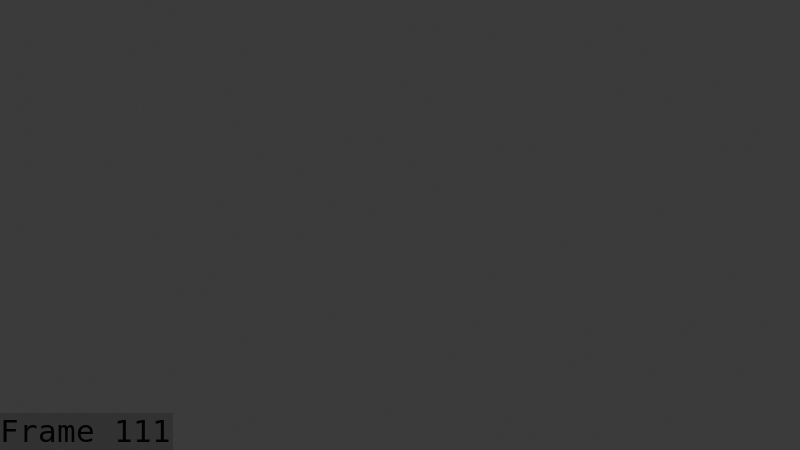 # Source: Dryad_bowman_Attack_Blocking_aug_12_playblast.blend  (saved by Blender 5.1.30; exported with 4.5.12 LTS)
import bpy
from mathutils import Matrix  # noqa: F401  (used for matrix-valued properties, if any)

bpy.ops.wm.read_factory_settings(use_empty=True)
scene = bpy.context.scene
scene.name = 'Scene'

# ---- collections
col_collection = bpy.data.collections.new('Collection'); scene.collection.children.link(col_collection)
col_collection_001 = bpy.data.collections.new('Collection.001'); col_collection.children.link(col_collection_001)

# ---- world
world_world = bpy.data.worlds.new('World'); scene.world = world_world
world_world.use_nodes = True; world_world.node_tree.nodes.clear()
_N = world_world.node_tree.nodes; _L = world_world.node_tree.links
n0 = _N.new('ShaderNodeOutputWorld'); n0.name = 'World Output'; n0.location = (200, 100)
n1 = _N.new('ShaderNodeBackground'); n1.name = 'Background'; n1.location = (-200, 100)
n1.inputs[0].default_value = (0.05088, 0.05088, 0.05088, 1.0)
_L.new(n1.outputs[0], n0.inputs[0])
n0.is_active_output = True
world_world.color = (0.05088, 0.05088, 0.05088)
world_world.sun_shadow_jitter_overblur = 0.0

# ---- cameras
cam_camera_001 = bpy.data.cameras.new('Camera.001')

# ---- meshes
me_mesh_002 = bpy.data.meshes.new('Mesh.002')
me_mesh_002.from_pydata([], [], [])
me_mesh_002.materials.append(None)
me_mesh_002.materials.append(None)
me_mesh_002.materials.append(None)
me_mesh_002.materials.append(None)
me_mesh_002.update()
me_arc = bpy.data.meshes.new('Arc')
me_arc.from_pydata([], [], [])
me_arc.materials.append(None)
me_arc.materials.append(None)
me_arc.materials.append(None)
me_arc.update()
me_cylinder_003 = bpy.data.meshes.new('Cylinder.003')
me_cylinder_003.from_pydata([], [], [])
me_cylinder_003.materials.append(None)
me_cylinder_003.materials.append(None)
me_cylinder_003.update()
me_mesh_001 = bpy.data.meshes.new('Mesh.001')
me_mesh_001.from_pydata([], [], [])
me_mesh_001.materials.append(None)
me_mesh_001.materials.append(None)
me_mesh_001.materials.append(None)
me_mesh_001.materials.append(None)
me_mesh_001.update()
arm_bow_and_hand = bpy.data.armatures.new('bow and hand ')  # bones are not reproduced

# ---- objects
ob_camera = bpy.data.objects.new('Camera', cam_camera_001)
ob_mball_003 = bpy.data.objects.new('Mball.003', me_mesh_002)
ob_armature_002 = bpy.data.objects.new('Armature.002', arm_bow_and_hand)
ob_arc = bpy.data.objects.new('Arc', me_arc)
ob_cylinder_003 = bpy.data.objects.new('Cylinder.003', me_cylinder_003)
ob_mball_001 = bpy.data.objects.new('Mball.001', me_mesh_001)

# ---- transforms, parenting, visibility, modifiers, constraints
ob_camera.location = (2.855, 9.202, 4.834)
ob_camera.rotation_euler = (1.206, 2.085e-07, 2.821)
ob_mball_003.parent = ob_armature_002
ob_mball_003.matrix_parent_inverse = Matrix(((-4.371e-08, 1.0, 0.0, -0.8685), (-1.0, -4.371e-08, -0.0, 0.5922), (0.0, -0.0, 1.0, -0.2007), (-0.0, 0.0, -0.0, 1.0)))
ob_mball_003.location = (0.6102, 0.8632, 0.7144)
ob_mball_003.scale = (0.1819, 0.1819, 0.1819)
_m = ob_mball_003.modifiers.new('Armature', 'ARMATURE')
_m.object = ob_armature_002
ob_armature_002.location = (-0.0008199, 0.0, 0.2007)
ob_armature_002.rotation_euler = (0.0, -0.0, 1.571)
ob_armature_002.show_in_front = True
ob_arc.parent = ob_armature_002
ob_arc.matrix_parent_inverse = Matrix(((-4.371e-08, 1.0, 0.0, -3.584e-11), (-1.0, -4.371e-08, -0.0, -0.0008199), (0.0, 0.0, 1.0, -0.2007), (-0.0, 0.0, -0.0, 1.0)))
ob_arc.location = (0.01724, 0.0022, 1.085)
ob_arc.rotation_euler = (0.0, -0.0, 1.571)
_m = ob_arc.modifiers.new('Armature', 'ARMATURE')
_m.object = ob_armature_002
ob_cylinder_003.parent = ob_armature_002
ob_cylinder_003.matrix_parent_inverse = Matrix(((-4.371e-08, 1.0, 0.0, -3.584e-11), (-1.0, -4.371e-08, -0.0, -0.0008199), (0.0, 0.0, 1.0, -0.2007), (-0.0, 0.0, -0.0, 1.0)))
ob_cylinder_003.location = (0.01789, 0.3635, 0.8888)
ob_cylinder_003.rotation_euler = (-0.1745, 0.0, 0.0)
_m = ob_cylinder_003.modifiers.new('Armature', 'ARMATURE')
_m.object = ob_armature_002
ob_mball_001.location = (0.0, 0.0, 0.0)
ob_mball_001.delta_scale = (0.1819, 0.1819, 0.1819)
_c = ob_mball_001.constraints.new('ARMATURE'); _c.name = 'Armature'

# ---- collection membership
col_collection.objects.link(ob_camera)
col_collection_001.objects.link(ob_mball_003)
col_collection_001.objects.link(ob_armature_002)
col_collection_001.objects.link(ob_arc)
col_collection_001.objects.link(ob_cylinder_003)
col_collection_001.objects.link(ob_mball_001)

# ---- scene / render settings (as saved in the file)
scene.camera = ob_camera
scene.frame_start = 1; scene.frame_end = 111; scene.frame_set(111)
scene.render.engine = 'BLENDER_EEVEE_NEXT'
scene.render.image_settings.file_format = 'FFMPEG'
scene.render.image_settings.color_mode = 'RGB'
scene.render.fps = 60
scene.render.bake_bias = 0.0
scene.render.bake_samples = 0
scene.render.use_stamp_time = False
scene.render.use_stamp_date = False
scene.render.use_stamp_camera = False
scene.render.use_stamp_scene = False
scene.render.use_stamp_filename = False
scene.render.use_stamp_render_time = False
scene.render.use_stamp = True
scene.render.stamp_font_size = 31
scene.render.stamp_foreground = (0.02083, 0.02083, 0.02083, 1.0)
scene.cycles.sampling_pattern = 'TABULATED_SOBOL'
scene.eevee.use_volume_custom_range = False
bpy.context.view_layer.update()

# ---- added for rendering (the .blend has no usable light): sun
light_auto_sun = bpy.data.lights.new('AutoSun', 'SUN')
light_auto_sun.energy = 3.0
light_auto_sun.angle = 0.0523599
ob_auto_sun = bpy.data.objects.new('AutoSun', light_auto_sun)
scene.collection.objects.link(ob_auto_sun)
ob_auto_sun.rotation_euler = (0.872665, 0.174533, 0.523599)
bpy.context.view_layer.update()

